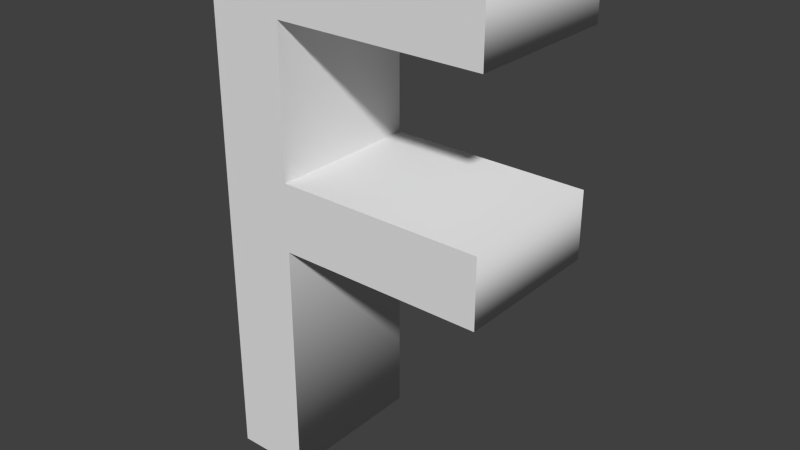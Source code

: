 # Source: Fsimple.blend  (saved by Blender 2.67.0; exported with 4.5.12 LTS)
import bpy
from mathutils import Matrix  # noqa: F401  (used for matrix-valued properties, if any)

bpy.ops.wm.read_factory_settings(use_empty=True)
scene = bpy.context.scene
scene.name = 'Scene'

# ---- collections
col_collection_1 = bpy.data.collections.new('Collection 1'); scene.collection.children.link(col_collection_1)

# ---- world
world_world = bpy.data.worlds.new('World'); scene.world = world_world
world_world.color = (0.05088, 0.05088, 0.05088)
world_world.use_sun_shadow = False
world_world.sun_shadow_jitter_overblur = 0.0
world_world.cycles.sampling_method = 'MANUAL'
world_world.cycles.sample_map_resolution = 256

# ---- meshes
me_mesh_002 = bpy.data.meshes.new('Mesh.002')
me_mesh_002.from_pydata([(0.174, 0.405, 0.1), (0.44, 0.405, 0.1), (0.44, 0.317, 0.1), (0.174, 0.317, 0.1), (0.174, 0.405, -0.1), (0.44, 0.405, -0.1), (0.44, 0.317, -0.1), (0.174, 0.317, -0.1), (0.174, 0.405, -0.1), (0.174, 0.405, 0.1), (0.44, 0.405, -0.1), (0.44, 0.405, 0.1), (0.44, 0.317, -0.1), (0.44, 0.317, 0.1), (0.174, 0.317, -0.1), (0.174, 0.317, 0.1)], [], [(3, 1, 0), (3, 2, 1), (5, 7, 4), (6, 7, 5), (9, 11, 10, 8), (11, 13, 12, 10), (13, 15, 14, 12)])
me_mesh_002.polygons.foreach_set('use_smooth', [0, 0, 0, 0, 1, 1, 1])
me_mesh_002.use_remesh_preserve_volume = False
me_mesh_002.use_remesh_preserve_attributes = False
me_mesh_002.use_mirror_vertex_groups = False
me_mesh_002.update()
me_mesh_001 = bpy.data.meshes.new('Mesh.001')
me_mesh_001.from_pydata([(0.174, 0.594, 0.1), (0.076, 0.682, 0.1), (0.44, 0.682, 0.1), (0.44, 0.594, 0.1), (0.174, 0.594, -0.1), (0.076, 0.682, -0.1), (0.44, 0.682, -0.1), (0.44, 0.594, -0.1), (0.174, 0.594, -0.1), (0.174, 0.594, 0.1), (0.076, 0.682, -0.1), (0.076, 0.682, 0.1), (0.44, 0.682, -0.1), (0.44, 0.682, 0.1), (0.44, 0.594, -0.1), (0.44, 0.594, 0.1)], [], [(0, 2, 1), (0, 3, 2), (6, 4, 5), (7, 4, 6), (11, 13, 12, 10), (13, 15, 14, 12), (15, 9, 8, 14)])
me_mesh_001.polygons.foreach_set('use_smooth', [0, 0, 0, 0, 1, 1, 1])
me_mesh_001.use_remesh_preserve_volume = False
me_mesh_001.use_remesh_preserve_attributes = False
me_mesh_001.use_mirror_vertex_groups = False
me_mesh_001.update()
me_mesh = bpy.data.meshes.new('Mesh')
me_mesh.from_pydata([(0.174, 0.594, 0.1), (0.174, 0.405, 0.1), (0.174, 0.317, 0.1), (0.174, 0.0, 0.1), (0.076, 0.0, 0.1), (0.076, 0.682, 0.1), (0.174, 0.594, -0.1), (0.174, 0.405, -0.1), (0.174, 0.317, -0.1), (0.174, 0.0, -0.1), (0.076, 0.0, -0.1), (0.076, 0.682, -0.1), (0.174, 0.594, -0.1), (0.174, 0.594, 0.1), (0.174, 0.405, -0.1), (0.174, 0.405, 0.1), (0.174, 0.317, -0.1), (0.174, 0.317, 0.1), (0.174, 0.0, -0.1), (0.174, 0.0, 0.1), (0.076, 0.0, -0.1), (0.076, 0.0, 0.1), (0.076, 0.682, -0.1), (0.076, 0.682, 0.1)], [], [(4, 0, 5), (4, 1, 0), (4, 2, 1), (4, 3, 2), (6, 10, 11), (7, 10, 6), (8, 10, 7), (9, 10, 8), (13, 15, 14, 12), (17, 19, 18, 16), (19, 21, 20, 18), (21, 23, 22, 20)])
me_mesh.polygons.foreach_set('use_smooth', [0, 0, 0, 0, 0, 0, 0, 0, 1, 1, 1, 1])
me_mesh.use_remesh_preserve_volume = False
me_mesh.use_remesh_preserve_attributes = False
me_mesh.use_mirror_vertex_groups = False
me_mesh.update()

# ---- objects
ob_text_002 = bpy.data.objects.new('Text.002', me_mesh_002)
ob_text_001 = bpy.data.objects.new('Text.001', me_mesh_001)
ob_text = bpy.data.objects.new('Text', me_mesh)

# ---- transforms, parenting, visibility, modifiers, constraints
ob_text_002.location = (0.0, 0.0, 0.0)
ob_text_002.rotation_euler = (1.571, 0.0, 0.0)
ob_text_002.lineart.crease_threshold = 0.0
ob_text_001.location = (0.0, 0.0, 0.0)
ob_text_001.rotation_euler = (1.571, 0.0, 0.0)
ob_text_001.lineart.crease_threshold = 0.0
ob_text.location = (0.0, 0.0, 0.0)
ob_text.rotation_euler = (1.571, 0.0, 0.0)
ob_text.lineart.crease_threshold = 0.0

# ---- collection membership
col_collection_1.objects.link(ob_text_002)
col_collection_1.objects.link(ob_text_001)
col_collection_1.objects.link(ob_text)

# ---- scene / render settings (as saved in the file)
scene.frame_start = 1; scene.frame_end = 250; scene.frame_set(1)
scene.render.engine = 'BLENDER_EEVEE_NEXT'
scene.render.image_settings.color_mode = 'RGB'
scene.render.image_settings.compression = 90
scene.render.resolution_percentage = 50
scene.render.dither_intensity = 0.0
scene.cycles.use_denoising = False
scene.cycles.samples = 10
scene.cycles.sampling_pattern = 'TABULATED_SOBOL'
scene.cycles.light_sampling_threshold = 0.0
scene.cycles.use_adaptive_sampling = False
scene.cycles.use_light_tree = False
scene.cycles.blur_glossy = 0.0
scene.cycles.volume_bounces = 1
scene.cycles.pixel_filter_type = 'GAUSSIAN'
scene.cycles.sample_clamp_indirect = 0.0
scene.view_settings.view_transform = 'Standard'
bpy.context.view_layer.update()

# ---- added for rendering (the .blend has no active camera and no usable light): camera, sun
cam_auto = bpy.data.cameras.new('AutoCamera')
cam_auto.lens = 50.0
cam_auto.sensor_width = 36.0
cam_auto.clip_end = 1000.0
ob_auto_camera = bpy.data.objects.new('AutoCamera', cam_auto)
scene.collection.objects.link(ob_auto_camera)
ob_auto_camera.location = (0.996802, -0.886563, 0.932042)
ob_auto_camera.rotation_euler = (1.09748, -7.21219e-08, 0.694738)
scene.camera = ob_auto_camera
light_auto_sun = bpy.data.lights.new('AutoSun', 'SUN')
light_auto_sun.energy = 3.0
light_auto_sun.angle = 0.0523599
ob_auto_sun = bpy.data.objects.new('AutoSun', light_auto_sun)
scene.collection.objects.link(ob_auto_sun)
ob_auto_sun.rotation_euler = (0.872665, 0.174533, 0.523599)
bpy.context.view_layer.update()

